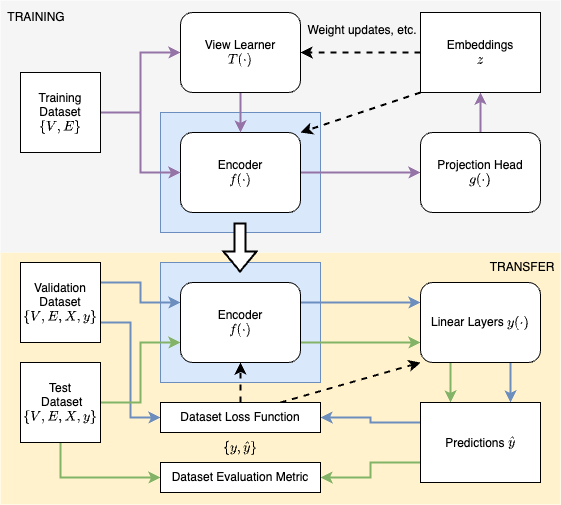

The diagram above was exported from draw.io. Its source (the exported page's mxGraphModel, read from the mxfile embedded in the PNG):
<mxGraphModel dx="946" dy="1222" grid="1" gridSize="10" guides="1" tooltips="1" connect="1" arrows="1" fold="1" page="1" pageScale="1" pageWidth="1800" pageHeight="600" math="1" shadow="0">
  <root>
    <mxCell id="0" />
    <mxCell id="1" parent="0" />
    <mxCell id="KDbjUYoPS7dEHDSuXftN-48" value="" style="rounded=0;whiteSpace=wrap;html=1;fillColor=#fff2cc;strokeColor=none;" parent="1" vertex="1">
      <mxGeometry x="180" y="200" width="560" height="252" as="geometry" />
    </mxCell>
    <mxCell id="KDbjUYoPS7dEHDSuXftN-46" value="" style="rounded=0;whiteSpace=wrap;html=1;fillColor=#f5f5f5;fontColor=#333333;strokeColor=none;" parent="1" vertex="1">
      <mxGeometry x="180" y="-52" width="560" height="252" as="geometry" />
    </mxCell>
    <mxCell id="KDbjUYoPS7dEHDSuXftN-18" value="" style="rounded=0;whiteSpace=wrap;html=1;fillColor=#dae8fc;strokeColor=#6c8ebf;" parent="1" vertex="1">
      <mxGeometry x="340" y="210" width="160" height="120" as="geometry" />
    </mxCell>
    <mxCell id="KDbjUYoPS7dEHDSuXftN-17" value="" style="rounded=0;whiteSpace=wrap;html=1;fillColor=#dae8fc;strokeColor=#6c8ebf;" parent="1" vertex="1">
      <mxGeometry x="340" y="60" width="160" height="120" as="geometry" />
    </mxCell>
    <mxCell id="O2I7sad8b66sE5S8ZfT3-5" style="edgeStyle=orthogonalEdgeStyle;rounded=0;orthogonalLoop=1;jettySize=auto;html=1;exitX=1;exitY=0.5;exitDx=0;exitDy=0;entryX=0;entryY=0.5;entryDx=0;entryDy=0;fillColor=#e1d5e7;strokeColor=#9673a6;strokeWidth=2;" parent="1" source="qUCrYETXtiYvc-7kPwG5-2" target="qUCrYETXtiYvc-7kPwG5-12" edge="1">
      <mxGeometry relative="1" as="geometry" />
    </mxCell>
    <mxCell id="qUCrYETXtiYvc-7kPwG5-2" value="Encoder&lt;br&gt;$$f(\cdot)$$" style="rounded=1;whiteSpace=wrap;html=1;" parent="1" vertex="1">
      <mxGeometry x="360" y="80" width="120" height="80" as="geometry" />
    </mxCell>
    <mxCell id="qUCrYETXtiYvc-7kPwG5-8" style="edgeStyle=orthogonalEdgeStyle;rounded=0;orthogonalLoop=1;jettySize=auto;html=1;exitX=1;exitY=0.5;exitDx=0;exitDy=0;entryX=0;entryY=0.5;entryDx=0;entryDy=0;fillColor=#e1d5e7;strokeColor=#9673a6;strokeWidth=2;" parent="1" source="qUCrYETXtiYvc-7kPwG5-4" target="qUCrYETXtiYvc-7kPwG5-7" edge="1">
      <mxGeometry relative="1" as="geometry" />
    </mxCell>
    <mxCell id="qUCrYETXtiYvc-7kPwG5-10" style="edgeStyle=orthogonalEdgeStyle;rounded=0;orthogonalLoop=1;jettySize=auto;html=1;exitX=1;exitY=0.5;exitDx=0;exitDy=0;entryX=0;entryY=0.5;entryDx=0;entryDy=0;fillColor=#e1d5e7;strokeColor=#9673a6;strokeWidth=2;" parent="1" source="qUCrYETXtiYvc-7kPwG5-4" target="qUCrYETXtiYvc-7kPwG5-2" edge="1">
      <mxGeometry relative="1" as="geometry" />
    </mxCell>
    <mxCell id="qUCrYETXtiYvc-7kPwG5-4" value="Training Dataset&lt;br&gt;$$\{ V, E \}$$" style="whiteSpace=wrap;html=1;aspect=fixed;" parent="1" vertex="1">
      <mxGeometry x="200" y="20" width="80" height="80" as="geometry" />
    </mxCell>
    <mxCell id="qUCrYETXtiYvc-7kPwG5-9" style="edgeStyle=orthogonalEdgeStyle;rounded=0;orthogonalLoop=1;jettySize=auto;html=1;exitX=0.5;exitY=1;exitDx=0;exitDy=0;entryX=0.5;entryY=0;entryDx=0;entryDy=0;fillColor=#e1d5e7;strokeColor=#9673a6;strokeWidth=2;" parent="1" source="qUCrYETXtiYvc-7kPwG5-7" target="qUCrYETXtiYvc-7kPwG5-2" edge="1">
      <mxGeometry relative="1" as="geometry" />
    </mxCell>
    <mxCell id="qUCrYETXtiYvc-7kPwG5-7" value="View Learner&lt;br&gt;$$T(\cdot)$$" style="rounded=1;whiteSpace=wrap;html=1;" parent="1" vertex="1">
      <mxGeometry x="360" y="-40" width="120" height="80" as="geometry" />
    </mxCell>
    <mxCell id="O2I7sad8b66sE5S8ZfT3-7" style="edgeStyle=orthogonalEdgeStyle;rounded=0;orthogonalLoop=1;jettySize=auto;html=1;exitX=0.5;exitY=0;exitDx=0;exitDy=0;entryX=0.5;entryY=1;entryDx=0;entryDy=0;strokeWidth=2;fillColor=#e1d5e7;strokeColor=#9673a6;" parent="1" source="qUCrYETXtiYvc-7kPwG5-12" target="qUCrYETXtiYvc-7kPwG5-18" edge="1">
      <mxGeometry relative="1" as="geometry" />
    </mxCell>
    <mxCell id="qUCrYETXtiYvc-7kPwG5-12" value="Projection Head&lt;br&gt;$$g(\cdot)$$" style="rounded=1;whiteSpace=wrap;html=1;" parent="1" vertex="1">
      <mxGeometry x="600" y="80" width="120" height="80" as="geometry" />
    </mxCell>
    <mxCell id="O2I7sad8b66sE5S8ZfT3-8" style="rounded=0;orthogonalLoop=1;jettySize=auto;html=1;exitX=0;exitY=1;exitDx=0;exitDy=0;entryX=1;entryY=0;entryDx=0;entryDy=0;strokeWidth=2;dashed=1;" parent="1" source="qUCrYETXtiYvc-7kPwG5-18" target="qUCrYETXtiYvc-7kPwG5-2" edge="1">
      <mxGeometry relative="1" as="geometry" />
    </mxCell>
    <mxCell id="O2I7sad8b66sE5S8ZfT3-9" style="edgeStyle=none;rounded=0;orthogonalLoop=1;jettySize=auto;html=1;exitX=0;exitY=0.5;exitDx=0;exitDy=0;entryX=1;entryY=0.5;entryDx=0;entryDy=0;dashed=1;strokeWidth=2;" parent="1" source="qUCrYETXtiYvc-7kPwG5-18" target="qUCrYETXtiYvc-7kPwG5-7" edge="1">
      <mxGeometry relative="1" as="geometry" />
    </mxCell>
    <mxCell id="qUCrYETXtiYvc-7kPwG5-18" value="Embeddings&lt;br&gt;$$z$$" style="rounded=0;whiteSpace=wrap;html=1;" parent="1" vertex="1">
      <mxGeometry x="600" y="-40" width="120" height="80" as="geometry" />
    </mxCell>
    <mxCell id="qUCrYETXtiYvc-7kPwG5-30" value="Weight updates, etc." style="text;html=1;strokeColor=none;fillColor=none;align=center;verticalAlign=middle;whiteSpace=wrap;rounded=0;" parent="1" vertex="1">
      <mxGeometry x="477" y="-37" width="130" height="30" as="geometry" />
    </mxCell>
    <mxCell id="KDbjUYoPS7dEHDSuXftN-37" style="edgeStyle=orthogonalEdgeStyle;rounded=0;orthogonalLoop=1;jettySize=auto;html=1;exitX=1;exitY=0.75;exitDx=0;exitDy=0;entryX=0;entryY=0.5;entryDx=0;entryDy=0;strokeWidth=2;fillColor=#dae8fc;strokeColor=#6c8ebf;" parent="1" source="KDbjUYoPS7dEHDSuXftN-1" target="KDbjUYoPS7dEHDSuXftN-34" edge="1">
      <mxGeometry relative="1" as="geometry" />
    </mxCell>
    <mxCell id="KDbjUYoPS7dEHDSuXftN-42" style="edgeStyle=orthogonalEdgeStyle;rounded=0;orthogonalLoop=1;jettySize=auto;html=1;exitX=1;exitY=0.25;exitDx=0;exitDy=0;entryX=0;entryY=0.25;entryDx=0;entryDy=0;strokeWidth=2;fillColor=#dae8fc;strokeColor=#6c8ebf;" parent="1" source="KDbjUYoPS7dEHDSuXftN-1" target="KDbjUYoPS7dEHDSuXftN-4" edge="1">
      <mxGeometry relative="1" as="geometry" />
    </mxCell>
    <mxCell id="KDbjUYoPS7dEHDSuXftN-1" value="Validation Dataset&lt;br&gt;$$\{ V, E, X, y \}$$" style="whiteSpace=wrap;html=1;aspect=fixed;" parent="1" vertex="1">
      <mxGeometry x="200" y="210" width="80" height="80" as="geometry" />
    </mxCell>
    <mxCell id="KDbjUYoPS7dEHDSuXftN-44" style="edgeStyle=orthogonalEdgeStyle;rounded=0;orthogonalLoop=1;jettySize=auto;html=1;exitX=0.5;exitY=1;exitDx=0;exitDy=0;entryX=0;entryY=0.5;entryDx=0;entryDy=0;strokeWidth=2;fillColor=#d5e8d4;strokeColor=#82b366;" parent="1" source="KDbjUYoPS7dEHDSuXftN-2" target="KDbjUYoPS7dEHDSuXftN-27" edge="1">
      <mxGeometry relative="1" as="geometry" />
    </mxCell>
    <mxCell id="KDbjUYoPS7dEHDSuXftN-45" style="edgeStyle=orthogonalEdgeStyle;rounded=0;orthogonalLoop=1;jettySize=auto;html=1;exitX=1;exitY=0.5;exitDx=0;exitDy=0;entryX=0;entryY=0.75;entryDx=0;entryDy=0;strokeWidth=2;fillColor=#d5e8d4;strokeColor=#82b366;" parent="1" source="KDbjUYoPS7dEHDSuXftN-2" target="KDbjUYoPS7dEHDSuXftN-4" edge="1">
      <mxGeometry relative="1" as="geometry" />
    </mxCell>
    <mxCell id="KDbjUYoPS7dEHDSuXftN-2" value="Test&lt;br&gt;&amp;nbsp;Dataset&lt;br&gt;$$\{ V, E, X, y \}$$" style="whiteSpace=wrap;html=1;aspect=fixed;" parent="1" vertex="1">
      <mxGeometry x="200" y="310" width="80" height="80" as="geometry" />
    </mxCell>
    <mxCell id="KDbjUYoPS7dEHDSuXftN-22" style="edgeStyle=orthogonalEdgeStyle;rounded=0;orthogonalLoop=1;jettySize=auto;html=1;exitX=1;exitY=0.25;exitDx=0;exitDy=0;entryX=0;entryY=0.25;entryDx=0;entryDy=0;strokeWidth=2;fillColor=#dae8fc;strokeColor=#6c8ebf;" parent="1" source="KDbjUYoPS7dEHDSuXftN-4" target="KDbjUYoPS7dEHDSuXftN-11" edge="1">
      <mxGeometry relative="1" as="geometry" />
    </mxCell>
    <mxCell id="KDbjUYoPS7dEHDSuXftN-23" style="edgeStyle=orthogonalEdgeStyle;rounded=0;orthogonalLoop=1;jettySize=auto;html=1;exitX=1;exitY=0.75;exitDx=0;exitDy=0;entryX=0;entryY=0.75;entryDx=0;entryDy=0;strokeWidth=2;fillColor=#d5e8d4;strokeColor=#82b366;" parent="1" source="KDbjUYoPS7dEHDSuXftN-4" target="KDbjUYoPS7dEHDSuXftN-11" edge="1">
      <mxGeometry relative="1" as="geometry" />
    </mxCell>
    <mxCell id="KDbjUYoPS7dEHDSuXftN-4" value="Encoder&lt;br&gt;$$f(\cdot)$$" style="rounded=1;whiteSpace=wrap;html=1;" parent="1" vertex="1">
      <mxGeometry x="360" y="230" width="120" height="80" as="geometry" />
    </mxCell>
    <mxCell id="KDbjUYoPS7dEHDSuXftN-24" style="edgeStyle=orthogonalEdgeStyle;rounded=0;orthogonalLoop=1;jettySize=auto;html=1;exitX=0.75;exitY=1;exitDx=0;exitDy=0;entryX=0.75;entryY=0;entryDx=0;entryDy=0;strokeWidth=2;fillColor=#dae8fc;strokeColor=#6c8ebf;" parent="1" source="KDbjUYoPS7dEHDSuXftN-11" target="KDbjUYoPS7dEHDSuXftN-14" edge="1">
      <mxGeometry relative="1" as="geometry" />
    </mxCell>
    <mxCell id="KDbjUYoPS7dEHDSuXftN-25" style="edgeStyle=orthogonalEdgeStyle;rounded=0;orthogonalLoop=1;jettySize=auto;html=1;exitX=0.25;exitY=1;exitDx=0;exitDy=0;entryX=0.25;entryY=0;entryDx=0;entryDy=0;strokeWidth=2;fillColor=#d5e8d4;strokeColor=#82b366;" parent="1" source="KDbjUYoPS7dEHDSuXftN-11" target="KDbjUYoPS7dEHDSuXftN-14" edge="1">
      <mxGeometry relative="1" as="geometry" />
    </mxCell>
    <mxCell id="KDbjUYoPS7dEHDSuXftN-11" value="Linear Layers $$y(\cdot)$$" style="rounded=1;whiteSpace=wrap;html=1;" parent="1" vertex="1">
      <mxGeometry x="600" y="230" width="120" height="80" as="geometry" />
    </mxCell>
    <mxCell id="KDbjUYoPS7dEHDSuXftN-35" style="edgeStyle=orthogonalEdgeStyle;rounded=0;orthogonalLoop=1;jettySize=auto;html=1;exitX=0;exitY=0.25;exitDx=0;exitDy=0;entryX=1;entryY=0.5;entryDx=0;entryDy=0;strokeWidth=2;fillColor=#dae8fc;strokeColor=#6c8ebf;" parent="1" source="KDbjUYoPS7dEHDSuXftN-14" target="KDbjUYoPS7dEHDSuXftN-34" edge="1">
      <mxGeometry relative="1" as="geometry" />
    </mxCell>
    <mxCell id="KDbjUYoPS7dEHDSuXftN-36" style="edgeStyle=orthogonalEdgeStyle;rounded=0;orthogonalLoop=1;jettySize=auto;html=1;exitX=0;exitY=0.75;exitDx=0;exitDy=0;entryX=1;entryY=0.5;entryDx=0;entryDy=0;strokeWidth=2;fillColor=#d5e8d4;strokeColor=#82b366;" parent="1" source="KDbjUYoPS7dEHDSuXftN-14" target="KDbjUYoPS7dEHDSuXftN-27" edge="1">
      <mxGeometry relative="1" as="geometry" />
    </mxCell>
    <mxCell id="KDbjUYoPS7dEHDSuXftN-14" value="Predictions $$\hat{y}$$" style="rounded=0;whiteSpace=wrap;html=1;" parent="1" vertex="1">
      <mxGeometry x="600" y="350" width="120" height="80" as="geometry" />
    </mxCell>
    <mxCell id="KDbjUYoPS7dEHDSuXftN-16" value="" style="shape=flexArrow;endArrow=classic;html=1;rounded=0;strokeWidth=2;fillColor=default;" parent="1" edge="1">
      <mxGeometry width="50" height="50" relative="1" as="geometry">
        <mxPoint x="419.52" y="170" as="sourcePoint" />
        <mxPoint x="419.52" y="220" as="targetPoint" />
      </mxGeometry>
    </mxCell>
    <mxCell id="KDbjUYoPS7dEHDSuXftN-27" value="Dataset Evaluation Metric" style="rounded=0;whiteSpace=wrap;html=1;" parent="1" vertex="1">
      <mxGeometry x="340" y="410" width="160" height="30" as="geometry" />
    </mxCell>
    <mxCell id="KDbjUYoPS7dEHDSuXftN-38" style="edgeStyle=orthogonalEdgeStyle;rounded=0;orthogonalLoop=1;jettySize=auto;html=1;exitX=0.5;exitY=0;exitDx=0;exitDy=0;entryX=0.5;entryY=1;entryDx=0;entryDy=0;strokeWidth=2;fillColor=default;dashed=1;" parent="1" source="KDbjUYoPS7dEHDSuXftN-34" target="KDbjUYoPS7dEHDSuXftN-4" edge="1">
      <mxGeometry relative="1" as="geometry" />
    </mxCell>
    <mxCell id="2ChUXoEauHyX5AU1mkef-1" style="rounded=0;orthogonalLoop=1;jettySize=auto;html=1;exitX=0.75;exitY=0;exitDx=0;exitDy=0;entryX=0;entryY=1;entryDx=0;entryDy=0;dashed=1;strokeWidth=2;" edge="1" parent="1" source="KDbjUYoPS7dEHDSuXftN-34" target="KDbjUYoPS7dEHDSuXftN-11">
      <mxGeometry relative="1" as="geometry" />
    </mxCell>
    <mxCell id="KDbjUYoPS7dEHDSuXftN-34" value="Dataset Loss Function" style="rounded=0;whiteSpace=wrap;html=1;" parent="1" vertex="1">
      <mxGeometry x="340" y="350" width="160" height="30" as="geometry" />
    </mxCell>
    <mxCell id="KDbjUYoPS7dEHDSuXftN-47" value="TRAINING" style="text;html=1;strokeColor=none;fillColor=none;align=center;verticalAlign=middle;whiteSpace=wrap;rounded=0;" parent="1" vertex="1">
      <mxGeometry x="186" y="-50" width="60" height="30" as="geometry" />
    </mxCell>
    <mxCell id="KDbjUYoPS7dEHDSuXftN-49" value="TRANSFER" style="text;html=1;strokeColor=none;fillColor=none;align=center;verticalAlign=middle;whiteSpace=wrap;rounded=0;" parent="1" vertex="1">
      <mxGeometry x="672" y="200" width="60" height="30" as="geometry" />
    </mxCell>
    <mxCell id="KDbjUYoPS7dEHDSuXftN-50" value="$$\{y, \hat{y}\}$$" style="text;html=1;strokeColor=none;fillColor=none;align=center;verticalAlign=middle;whiteSpace=wrap;rounded=0;" parent="1" vertex="1">
      <mxGeometry x="390" y="380" width="60" height="30" as="geometry" />
    </mxCell>
  </root>
</mxGraphModel>